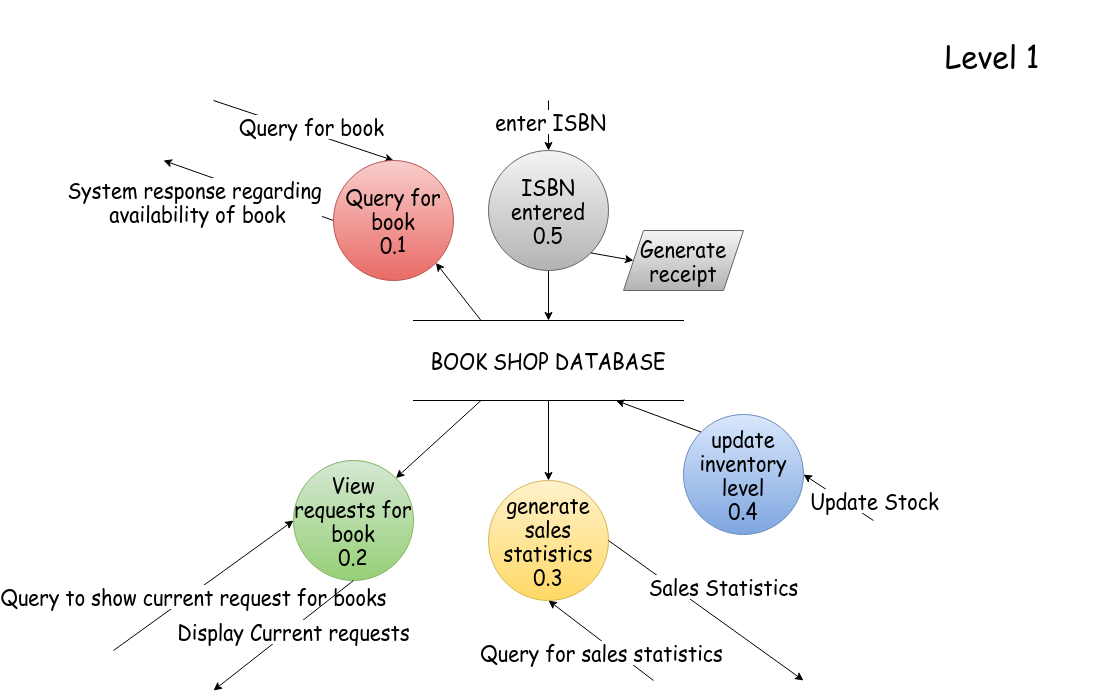

The diagram above was exported from draw.io. Its source (the exported page's mxGraphModel, read from the mxfile embedded in the PNG):
<mxGraphModel dx="1240" dy="724" grid="1" gridSize="10" guides="1" tooltips="1" connect="1" arrows="1" fold="1" page="1" pageScale="1" pageWidth="1169" pageHeight="827" math="0" shadow="0">
  <root>
    <mxCell id="0" />
    <mxCell id="1" parent="0" />
    <mxCell id="bPWuXm2VCggR9C1emyO1-9" value="" style="endArrow=classic;html=1;rounded=0;entryX=0.5;entryY=0;entryDx=0;entryDy=0;exitX=1;exitY=0.25;exitDx=0;exitDy=0;fontFamily=Comic Sans MS;fontSize=20;" parent="1" target="bPWuXm2VCggR9C1emyO1-23" edge="1">
      <mxGeometry width="50" height="50" relative="1" as="geometry">
        <mxPoint x="280" y="99.99999999999989" as="sourcePoint" />
        <mxPoint x="469.2893218813499" y="189.2893218813499" as="targetPoint" />
      </mxGeometry>
    </mxCell>
    <mxCell id="bPWuXm2VCggR9C1emyO1-10" value="Query for book" style="edgeLabel;html=1;align=center;verticalAlign=middle;resizable=0;points=[];fontFamily=Comic Sans MS;fontSize=20;" parent="bPWuXm2VCggR9C1emyO1-9" vertex="1" connectable="0">
      <mxGeometry x="-0.2777" y="-4" relative="1" as="geometry">
        <mxPoint x="33" as="offset" />
      </mxGeometry>
    </mxCell>
    <mxCell id="bPWuXm2VCggR9C1emyO1-11" value="" style="endArrow=classic;html=1;rounded=0;entryX=0.75;entryY=1;entryDx=0;entryDy=0;exitX=0;exitY=0.5;exitDx=0;exitDy=0;fontFamily=Comic Sans MS;fontSize=20;" parent="1" source="bPWuXm2VCggR9C1emyO1-23" edge="1">
      <mxGeometry width="50" height="50" relative="1" as="geometry">
        <mxPoint x="440.0000000000032" y="260" as="sourcePoint" />
        <mxPoint x="230" y="160" as="targetPoint" />
      </mxGeometry>
    </mxCell>
    <mxCell id="bPWuXm2VCggR9C1emyO1-12" value="&lt;div style=&quot;font-size: 20px;&quot;&gt;System response regarding&lt;/div&gt;&lt;div style=&quot;font-size: 20px;&quot;&gt;&amp;nbsp;availability of book&lt;/div&gt;" style="edgeLabel;html=1;align=center;verticalAlign=middle;resizable=0;points=[];fontFamily=Comic Sans MS;fontSize=20;" parent="bPWuXm2VCggR9C1emyO1-11" vertex="1" connectable="0">
      <mxGeometry x="0.2636" y="1" relative="1" as="geometry">
        <mxPoint x="-32" y="17" as="offset" />
      </mxGeometry>
    </mxCell>
    <mxCell id="bPWuXm2VCggR9C1emyO1-21" value="&lt;div&gt;&lt;font style=&quot;font-size: 30px;&quot; face=&quot;Comic Sans MS&quot;&gt;Level 1&lt;br&gt;&lt;/font&gt;&lt;/div&gt;" style="text;html=1;strokeColor=none;fillColor=none;align=center;verticalAlign=middle;whiteSpace=wrap;rounded=0;" parent="1" vertex="1">
      <mxGeometry x="949" width="220" height="110" as="geometry" />
    </mxCell>
    <mxCell id="bPWuXm2VCggR9C1emyO1-23" value="&lt;div style=&quot;font-size: 20px;&quot;&gt;Query for book &lt;br style=&quot;font-size: 20px;&quot;&gt;&lt;/div&gt;&lt;div style=&quot;font-size: 20px;&quot;&gt;0.1&lt;br style=&quot;font-size: 20px;&quot;&gt;&lt;/div&gt;" style="shape=ellipse;html=1;dashed=0;whiteSpace=wrap;aspect=fixed;perimeter=ellipsePerimeter;fontFamily=Comic Sans MS;fontSize=20;fillColor=#f8cecc;strokeColor=#b85450;gradientColor=#ea6b66;" parent="1" vertex="1">
      <mxGeometry x="400" y="160" width="120" height="120" as="geometry" />
    </mxCell>
    <mxCell id="bPWuXm2VCggR9C1emyO1-24" value="BOOK SHOP DATABASE" style="html=1;dashed=0;whiteSpace=wrap;shape=partialRectangle;right=0;left=0;fontFamily=Comic Sans MS;fontSize=20;" parent="1" vertex="1">
      <mxGeometry x="480" y="320" width="270" height="80" as="geometry" />
    </mxCell>
    <mxCell id="bPWuXm2VCggR9C1emyO1-25" value="" style="endArrow=classic;html=1;rounded=0;entryX=1;entryY=1;entryDx=0;entryDy=0;exitX=0.25;exitY=0;exitDx=0;exitDy=0;fontFamily=Comic Sans MS;fontSize=20;" parent="1" source="bPWuXm2VCggR9C1emyO1-24" target="bPWuXm2VCggR9C1emyO1-23" edge="1">
      <mxGeometry width="50" height="50" relative="1" as="geometry">
        <mxPoint x="510" y="460" as="sourcePoint" />
        <mxPoint x="560" y="410" as="targetPoint" />
      </mxGeometry>
    </mxCell>
    <mxCell id="bPWuXm2VCggR9C1emyO1-26" value="" style="endArrow=classic;html=1;rounded=0;entryX=0.5;entryY=0;entryDx=0;entryDy=0;exitX=0.5;exitY=1;exitDx=0;exitDy=0;fontFamily=Comic Sans MS;fontSize=20;" parent="1" source="bPWuXm2VCggR9C1emyO1-28" target="bPWuXm2VCggR9C1emyO1-24" edge="1">
      <mxGeometry width="50" height="50" relative="1" as="geometry">
        <mxPoint x="615" y="160" as="sourcePoint" />
        <mxPoint x="560" y="410" as="targetPoint" />
      </mxGeometry>
    </mxCell>
    <mxCell id="bPWuXm2VCggR9C1emyO1-28" value="&lt;div style=&quot;font-size: 20px;&quot;&gt;ISBN entered&lt;/div&gt;&lt;div style=&quot;font-size: 20px;&quot;&gt;0.5&lt;br style=&quot;font-size: 20px;&quot;&gt;&lt;/div&gt;" style="shape=ellipse;html=1;dashed=0;whiteSpace=wrap;aspect=fixed;perimeter=ellipsePerimeter;fontFamily=Comic Sans MS;fontSize=20;fillColor=#f5f5f5;gradientColor=#b3b3b3;strokeColor=#666666;" parent="1" vertex="1">
      <mxGeometry x="555" y="150" width="120" height="120" as="geometry" />
    </mxCell>
    <mxCell id="bPWuXm2VCggR9C1emyO1-30" value="" style="endArrow=classic;html=1;rounded=0;entryX=0.5;entryY=0;entryDx=0;entryDy=0;exitX=0.5;exitY=1;exitDx=0;exitDy=0;fontFamily=Comic Sans MS;fontSize=20;" parent="1" target="bPWuXm2VCggR9C1emyO1-28" edge="1">
      <mxGeometry width="50" height="50" relative="1" as="geometry">
        <mxPoint x="615" y="99.99999999999989" as="sourcePoint" />
        <mxPoint x="560" y="160" as="targetPoint" />
      </mxGeometry>
    </mxCell>
    <mxCell id="bPWuXm2VCggR9C1emyO1-34" value="enter ISBN" style="edgeLabel;html=1;align=center;verticalAlign=middle;resizable=0;points=[];fontFamily=Comic Sans MS;fontSize=20;" parent="bPWuXm2VCggR9C1emyO1-30" vertex="1" connectable="0">
      <mxGeometry x="-0.1781" y="1" relative="1" as="geometry">
        <mxPoint as="offset" />
      </mxGeometry>
    </mxCell>
    <mxCell id="bPWuXm2VCggR9C1emyO1-35" value="Generate receipt" style="shape=parallelogram;perimeter=parallelogramPerimeter;whiteSpace=wrap;html=1;fixedSize=1;fontFamily=Comic Sans MS;fontSize=20;fillColor=#f5f5f5;gradientColor=#b3b3b3;strokeColor=#666666;" parent="1" vertex="1">
      <mxGeometry x="690" y="230" width="120" height="60" as="geometry" />
    </mxCell>
    <mxCell id="bPWuXm2VCggR9C1emyO1-36" value="" style="endArrow=classic;html=1;rounded=0;entryX=0;entryY=0.5;entryDx=0;entryDy=0;exitX=1;exitY=1;exitDx=0;exitDy=0;fontFamily=Comic Sans MS;fontSize=20;" parent="1" source="bPWuXm2VCggR9C1emyO1-28" target="bPWuXm2VCggR9C1emyO1-35" edge="1">
      <mxGeometry width="50" height="50" relative="1" as="geometry">
        <mxPoint x="500" y="270" as="sourcePoint" />
        <mxPoint x="550" y="220" as="targetPoint" />
      </mxGeometry>
    </mxCell>
    <mxCell id="bPWuXm2VCggR9C1emyO1-38" value="&lt;div style=&quot;font-size: 20px;&quot;&gt;View requests for book&lt;/div&gt;&lt;div style=&quot;font-size: 20px;&quot;&gt;0.2&lt;br style=&quot;font-size: 20px;&quot;&gt;&lt;/div&gt;" style="shape=ellipse;html=1;dashed=0;whiteSpace=wrap;aspect=fixed;perimeter=ellipsePerimeter;fontFamily=Comic Sans MS;fontSize=20;fillColor=#d5e8d4;gradientColor=#97d077;strokeColor=#82b366;" parent="1" vertex="1">
      <mxGeometry x="360" y="460" width="120" height="120" as="geometry" />
    </mxCell>
    <mxCell id="bPWuXm2VCggR9C1emyO1-39" value="" style="endArrow=classic;html=1;rounded=0;entryX=0;entryY=0.5;entryDx=0;entryDy=0;exitX=0.5;exitY=0;exitDx=0;exitDy=0;fontFamily=Comic Sans MS;fontSize=20;" parent="1" target="bPWuXm2VCggR9C1emyO1-38" edge="1">
      <mxGeometry width="50" height="50" relative="1" as="geometry">
        <mxPoint x="180" y="650" as="sourcePoint" />
        <mxPoint x="650" y="460" as="targetPoint" />
      </mxGeometry>
    </mxCell>
    <mxCell id="bPWuXm2VCggR9C1emyO1-40" value="Query to show current request for books" style="edgeLabel;html=1;align=center;verticalAlign=middle;resizable=0;points=[];fontFamily=Comic Sans MS;fontSize=20;" parent="bPWuXm2VCggR9C1emyO1-39" vertex="1" connectable="0">
      <mxGeometry x="-0.1372" y="-2" relative="1" as="geometry">
        <mxPoint as="offset" />
      </mxGeometry>
    </mxCell>
    <mxCell id="bPWuXm2VCggR9C1emyO1-43" value="" style="endArrow=classic;html=1;rounded=0;entryX=1;entryY=0.5;entryDx=0;entryDy=0;exitX=0.5;exitY=1;exitDx=0;exitDy=0;fontFamily=Comic Sans MS;fontSize=20;" parent="1" source="bPWuXm2VCggR9C1emyO1-38" edge="1">
      <mxGeometry width="50" height="50" relative="1" as="geometry">
        <mxPoint x="300" y="520" as="sourcePoint" />
        <mxPoint x="280" y="690" as="targetPoint" />
      </mxGeometry>
    </mxCell>
    <mxCell id="bPWuXm2VCggR9C1emyO1-44" value="Display Current requests" style="edgeLabel;html=1;align=center;verticalAlign=middle;resizable=0;points=[];fontFamily=Comic Sans MS;fontSize=20;" parent="bPWuXm2VCggR9C1emyO1-43" vertex="1" connectable="0">
      <mxGeometry x="0.1484" relative="1" as="geometry">
        <mxPoint x="20" y="-13" as="offset" />
      </mxGeometry>
    </mxCell>
    <mxCell id="bPWuXm2VCggR9C1emyO1-45" value="" style="endArrow=classic;html=1;rounded=0;exitX=0.25;exitY=1;exitDx=0;exitDy=0;fontFamily=Comic Sans MS;fontSize=20;entryX=1;entryY=0;entryDx=0;entryDy=0;" parent="1" source="bPWuXm2VCggR9C1emyO1-24" target="bPWuXm2VCggR9C1emyO1-38" edge="1">
      <mxGeometry width="50" height="50" relative="1" as="geometry">
        <mxPoint x="310" y="600" as="sourcePoint" />
        <mxPoint x="350" y="380" as="targetPoint" />
      </mxGeometry>
    </mxCell>
    <mxCell id="bPWuXm2VCggR9C1emyO1-46" value="&lt;div style=&quot;font-size: 20px;&quot;&gt;generate sales statistics&lt;/div&gt;&lt;div style=&quot;font-size: 20px;&quot;&gt;0.3&lt;br style=&quot;font-size: 20px;&quot;&gt;&lt;/div&gt;" style="shape=ellipse;html=1;dashed=0;whiteSpace=wrap;aspect=fixed;perimeter=ellipsePerimeter;fontFamily=Comic Sans MS;fontSize=20;fillColor=#fff2cc;gradientColor=#ffd966;strokeColor=#d6b656;" parent="1" vertex="1">
      <mxGeometry x="555" y="480" width="120" height="120" as="geometry" />
    </mxCell>
    <mxCell id="bPWuXm2VCggR9C1emyO1-47" value="" style="endArrow=classic;html=1;rounded=0;exitX=0.5;exitY=1;exitDx=0;exitDy=0;fontFamily=Comic Sans MS;fontSize=20;" parent="1" source="bPWuXm2VCggR9C1emyO1-24" target="bPWuXm2VCggR9C1emyO1-46" edge="1">
      <mxGeometry width="50" height="50" relative="1" as="geometry">
        <mxPoint x="460" y="610" as="sourcePoint" />
        <mxPoint x="570" y="450" as="targetPoint" />
      </mxGeometry>
    </mxCell>
    <mxCell id="Il0derO6rImSRBHTSBUt-2" value="" style="endArrow=classic;html=1;rounded=0;exitX=0;exitY=0;exitDx=0;exitDy=0;fontFamily=Comic Sans MS;fontSize=20;entryX=0.5;entryY=1;entryDx=0;entryDy=0;" parent="1" target="bPWuXm2VCggR9C1emyO1-46" edge="1">
      <mxGeometry width="50" height="50" relative="1" as="geometry">
        <mxPoint x="720" y="680" as="sourcePoint" />
        <mxPoint x="737.573593128807" y="596.2164068711929" as="targetPoint" />
      </mxGeometry>
    </mxCell>
    <mxCell id="Il0derO6rImSRBHTSBUt-3" value="Query for sales statistics" style="edgeLabel;html=1;align=center;verticalAlign=middle;resizable=0;points=[];fontFamily=Comic Sans MS;fontSize=20;" parent="Il0derO6rImSRBHTSBUt-2" vertex="1" connectable="0">
      <mxGeometry x="0.2531" y="-1" relative="1" as="geometry">
        <mxPoint x="12" y="22" as="offset" />
      </mxGeometry>
    </mxCell>
    <mxCell id="Il0derO6rImSRBHTSBUt-4" value="" style="endArrow=classic;html=1;rounded=0;entryX=0.75;entryY=0;entryDx=0;entryDy=0;exitX=1;exitY=0.5;exitDx=0;exitDy=0;fontFamily=Comic Sans MS;fontSize=20;" parent="1" source="bPWuXm2VCggR9C1emyO1-46" edge="1">
      <mxGeometry width="50" height="50" relative="1" as="geometry">
        <mxPoint x="1055" y="623.79" as="sourcePoint" />
        <mxPoint x="870" y="680" as="targetPoint" />
      </mxGeometry>
    </mxCell>
    <mxCell id="Il0derO6rImSRBHTSBUt-5" value="Sales Statistics" style="edgeLabel;html=1;align=center;verticalAlign=middle;resizable=0;points=[];fontFamily=Comic Sans MS;fontSize=20;" parent="Il0derO6rImSRBHTSBUt-4" vertex="1" connectable="0">
      <mxGeometry x="0.2907" y="-1" relative="1" as="geometry">
        <mxPoint x="-11" y="-46" as="offset" />
      </mxGeometry>
    </mxCell>
    <mxCell id="Il0derO6rImSRBHTSBUt-6" value="&lt;div style=&quot;font-size: 20px;&quot;&gt;update inventory level&lt;/div&gt;&lt;div style=&quot;font-size: 20px;&quot;&gt;0.4&lt;br style=&quot;font-size: 20px;&quot;&gt;&lt;/div&gt;" style="shape=ellipse;html=1;dashed=0;whiteSpace=wrap;aspect=fixed;perimeter=ellipsePerimeter;fontFamily=Comic Sans MS;fontSize=20;fillColor=#dae8fc;gradientColor=#7ea6e0;strokeColor=#6c8ebf;" parent="1" vertex="1">
      <mxGeometry x="750" y="414" width="120" height="120" as="geometry" />
    </mxCell>
    <mxCell id="Il0derO6rImSRBHTSBUt-7" value="" style="endArrow=classic;html=1;rounded=0;entryX=0.75;entryY=1;entryDx=0;entryDy=0;exitX=0;exitY=0;exitDx=0;exitDy=0;fontFamily=Comic Sans MS;fontSize=20;" parent="1" source="Il0derO6rImSRBHTSBUt-6" target="bPWuXm2VCggR9C1emyO1-24" edge="1">
      <mxGeometry width="50" height="50" relative="1" as="geometry">
        <mxPoint x="540" y="500" as="sourcePoint" />
        <mxPoint x="590" y="450" as="targetPoint" />
      </mxGeometry>
    </mxCell>
    <mxCell id="Il0derO6rImSRBHTSBUt-10" value="" style="endArrow=classic;html=1;rounded=0;entryX=1;entryY=0.5;entryDx=0;entryDy=0;exitX=0;exitY=0;exitDx=0;exitDy=0;fontFamily=Comic Sans MS;fontSize=20;" parent="1" target="Il0derO6rImSRBHTSBUt-6" edge="1">
      <mxGeometry width="50" height="50" relative="1" as="geometry">
        <mxPoint x="940" y="520" as="sourcePoint" />
        <mxPoint x="760" y="490" as="targetPoint" />
      </mxGeometry>
    </mxCell>
    <mxCell id="Il0derO6rImSRBHTSBUt-11" value="Update Stock" style="edgeLabel;html=1;align=center;verticalAlign=middle;resizable=0;points=[];fontFamily=Comic Sans MS;fontSize=20;" parent="Il0derO6rImSRBHTSBUt-10" vertex="1" connectable="0">
      <mxGeometry x="-0.1281" y="-1" relative="1" as="geometry">
        <mxPoint x="30" as="offset" />
      </mxGeometry>
    </mxCell>
  </root>
</mxGraphModel>